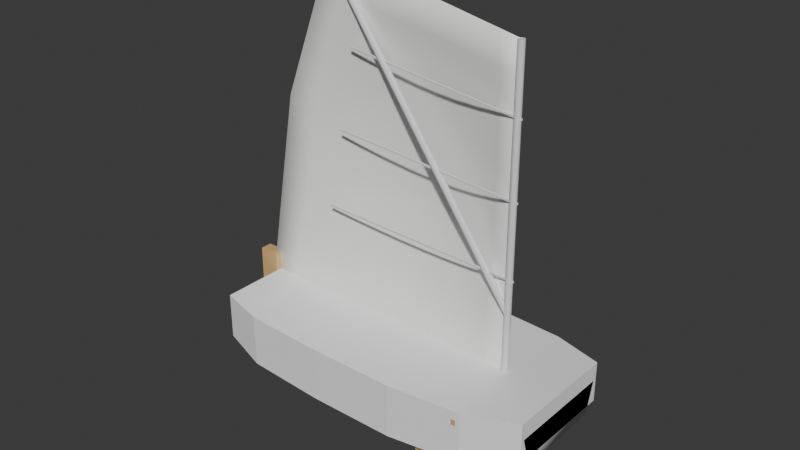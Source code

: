 # Source: Optimist3735_v010.blend  (saved by Blender 5.0.119; exported with 4.5.12 LTS)
import bpy
from mathutils import Matrix  # noqa: F401  (used for matrix-valued properties, if any)

bpy.ops.wm.read_factory_settings(use_empty=True)
scene = bpy.context.scene
scene.name = 'Scene'

# ---- collections
col_collection = bpy.data.collections.new('Collection'); scene.collection.children.link(col_collection)
col_oldhull = bpy.data.collections.new('_OldHull'); scene.collection.children.link(col_oldhull)

# ---- materials (node trees are filled in below, after node groups)
mat_m_hull = bpy.data.materials.new('M_Hull')
mat_m_foil = bpy.data.materials.new('M_Foil')
mat_m_wood = bpy.data.materials.new('M_Wood')
mat_m_spar = bpy.data.materials.new('M_Spar')
mat_m_sail = bpy.data.materials.new('M_Sail')

# ---- material node trees
mat_m_hull.use_nodes = True; mat_m_hull.node_tree.nodes.clear()
_N = mat_m_hull.node_tree.nodes; _L = mat_m_hull.node_tree.links
n0 = _N.new('ShaderNodeBsdfPrincipled'); n0.name = 'Principled BSDF'; n0.location = (-200, 100)
n0.inputs[0].default_value = (0.95, 0.95, 0.95, 1.0)
n0.inputs[2].default_value = 0.6
n1 = _N.new('ShaderNodeOutputMaterial'); n1.name = 'Material Output'; n1.location = (200, 100)
_L.new(n0.outputs[0], n1.inputs[0])
n1.is_active_output = True
mat_m_foil.use_nodes = True; mat_m_foil.node_tree.nodes.clear()
_N = mat_m_foil.node_tree.nodes; _L = mat_m_foil.node_tree.links
n0 = _N.new('ShaderNodeBsdfPrincipled'); n0.name = 'Principled BSDF'; n0.location = (-200, 100)
n0.inputs[0].default_value = (0.8, 0.8, 0.82, 1.0)
n0.inputs[2].default_value = 0.3
n1 = _N.new('ShaderNodeOutputMaterial'); n1.name = 'Material Output'; n1.location = (200, 100)
_L.new(n0.outputs[0], n1.inputs[0])
n1.is_active_output = True
mat_m_wood.use_nodes = True; mat_m_wood.node_tree.nodes.clear()
_N = mat_m_wood.node_tree.nodes; _L = mat_m_wood.node_tree.links
n0 = _N.new('ShaderNodeBsdfPrincipled'); n0.name = 'Principled BSDF'; n0.location = (-200, 100)
n0.inputs[0].default_value = (0.7, 0.45, 0.2, 1.0)
n0.inputs[2].default_value = 0.6
n1 = _N.new('ShaderNodeOutputMaterial'); n1.name = 'Material Output'; n1.location = (200, 100)
_L.new(n0.outputs[0], n1.inputs[0])
n1.is_active_output = True
mat_m_spar.use_nodes = True; mat_m_spar.node_tree.nodes.clear()
_N = mat_m_spar.node_tree.nodes; _L = mat_m_spar.node_tree.links
n0 = _N.new('ShaderNodeBsdfPrincipled'); n0.name = 'Principled BSDF'; n0.location = (-200, 100)
n0.inputs[0].default_value = (0.82, 0.82, 0.85, 1.0)
n0.inputs[2].default_value = 0.3
n1 = _N.new('ShaderNodeOutputMaterial'); n1.name = 'Material Output'; n1.location = (200, 100)
_L.new(n0.outputs[0], n1.inputs[0])
n1.is_active_output = True
mat_m_sail.use_nodes = True; mat_m_sail.node_tree.nodes.clear()
_N = mat_m_sail.node_tree.nodes; _L = mat_m_sail.node_tree.links
n0 = _N.new('ShaderNodeBsdfPrincipled'); n0.name = 'Principled BSDF'; n0.location = (-200, 100)
n0.inputs[0].default_value = (0.97, 0.97, 0.95, 1.0)
n0.inputs[2].default_value = 0.6
n1 = _N.new('ShaderNodeOutputMaterial'); n1.name = 'Material Output'; n1.location = (200, 100)
_L.new(n0.outputs[0], n1.inputs[0])
n1.is_active_output = True

# ---- world
world_world = bpy.data.worlds.new('World'); scene.world = world_world
world_world.use_nodes = True; world_world.node_tree.nodes.clear()
_N = world_world.node_tree.nodes; _L = world_world.node_tree.links
n0 = _N.new('ShaderNodeOutputWorld'); n0.name = 'World Output'; n0.location = (200, 100)
n1 = _N.new('ShaderNodeBackground'); n1.name = 'Background'; n1.location = (-200, 100)
n1.inputs[0].default_value = (0.05088, 0.05088, 0.05088, 1.0)
_L.new(n1.outputs[0], n0.inputs[0])
n0.is_active_output = True
world_world.color = (0.05088, 0.05088, 0.05088)
world_world.sun_shadow_jitter_overblur = 0.0

# ---- meshes
me_hullmesh_002 = bpy.data.meshes.new('HullMesh.002')
me_hullmesh_002.from_pydata([(-1.15, 0.0, -0.08727), (-1.15, -0.4038, -0.06182), (-1.15, -0.475, 0.1545), (-1.15, 0.475, 0.1545), (-1.15, 0.4038, -0.06182), (-0.92, 0.0, -0.08982), (-0.92, -0.4191, -0.06436), (-0.92, -0.493, 0.1571), (-0.92, 0.493, 0.1571), (-0.92, 0.4191, -0.06436), (-0.69, 0.0, -0.09236), (-0.69, -0.4344, -0.06691), (-0.69, -0.511, 0.1596), (-0.69, 0.511, 0.1596), (-0.69, 0.4344, -0.06691), (-0.46, 0.0, -0.09491), (-0.46, -0.4496, -0.06945), (-0.46, -0.529, 0.1622), (-0.46, 0.529, 0.1622), (-0.46, 0.4496, -0.06945), (-0.23, 0.0, -0.09745), (-0.23, -0.4649, -0.072), (-0.23, -0.547, 0.1647), (-0.23, 0.547, 0.1647), (-0.23, 0.4649, -0.072), (0.0, 0.0, -0.1), (0.0, -0.4803, -0.07455), (0.0, -0.565, 0.1673), (0.0, 0.565, 0.1673), (0.0, 0.4803, -0.07455), (0.23, 0.0, -0.08982), (0.23, -0.4633, -0.06436), (0.23, -0.545, 0.1698), (0.23, 0.545, 0.1698), (0.23, 0.4633, -0.06436), (0.46, 0.0, -0.07964), (0.46, -0.4355, -0.05418), (0.46, -0.5123, 0.1724), (0.46, 0.5123, 0.1724), (0.46, 0.4355, -0.05418), (0.69, 0.0, -0.06945), (0.69, -0.4013, -0.044), (0.69, -0.4721, 0.1749), (0.69, 0.4721, 0.1749), (0.69, 0.4013, -0.044), (0.92, 0.0, -0.05927), (0.92, -0.3621, -0.03382), (0.92, -0.426, 0.1775), (0.92, 0.426, 0.1775), (0.92, 0.3621, -0.03382), (1.15, 0.0, -0.04909), (1.15, -0.3187, -0.02364), (1.15, -0.375, 0.18), (1.15, 0.375, 0.18), (1.15, 0.3187, -0.02364), (-1.144, 0.0, -0.0836), (-1.145, -0.3996, -0.05879), (-1.145, -0.4701, 0.1519), (-1.145, 0.4701, 0.1519), (-1.145, 0.3996, -0.05879), (-0.9198, -1.906e-11, -0.08473), (-0.9195, -0.4137, -0.06057), (-0.9194, -0.4868, 0.1539), (-0.9194, 0.4868, 0.1539), (-0.9195, 0.4137, -0.06057), (-0.6898, -3.811e-11, -0.08727), (-0.6895, -0.4291, -0.0631), (-0.6894, -0.5033, 0.1583), (-0.6894, 0.5033, 0.1583), (-0.6895, 0.4291, -0.0631), (-0.4598, 0.0, -0.08982), (-0.4595, -0.4444, -0.06564), (-0.4594, -0.5212, 0.1633), (-0.4594, 0.5212, 0.1633), (-0.4595, 0.4444, -0.06564), (-0.2298, 0.0, -0.09236), (-0.2295, -0.4597, -0.06818), (-0.2294, -0.5392, 0.1658), (-0.2294, 0.5392, 0.1658), (-0.2295, 0.4597, -0.06818), (-0.0002089, 0.0, -0.09491), (-0.0001642, -0.4749, -0.07074), (-7.464e-05, -0.5572, 0.1684), (-7.464e-05, 0.5572, 0.1684), (-0.0001642, 0.4749, -0.07074), (0.2294, 1.904e-11, -0.08474), (0.2291, -0.458, -0.06058), (0.2291, -0.5373, 0.1709), (0.2291, 0.5373, 0.1709), (0.2291, 0.458, -0.06058), (0.4594, 0.0, -0.07456), (0.4589, -0.4302, -0.05041), (0.4588, -0.5046, 0.1734), (0.4588, 0.5046, 0.1734), (0.4589, 0.4302, -0.05041), (0.6894, -1.907e-11, -0.06438), (0.6887, -0.396, -0.04026), (0.6887, -0.4644, 0.1737), (0.6887, 0.4644, 0.1737), (0.6887, 0.396, -0.04026), (0.9194, 5.727e-11, -0.0542), (0.9186, -0.3568, -0.03012), (0.9189, -0.4199, 0.1742), (0.9189, 0.4199, 0.1742), (0.9186, 0.3568, -0.03012), (1.144, 2.193e-10, -0.0455), (1.145, -0.3148, -0.02075), (1.145, -0.3705, 0.1772), (1.145, 0.3705, 0.1772), (1.145, 0.3148, -0.02075)], [], [(0, 5, 6, 1), (1, 6, 7, 2), (3, 8, 9, 4), (4, 9, 5, 0), (5, 10, 11, 6), (6, 11, 12, 7), (8, 13, 14, 9), (9, 14, 10, 5), (10, 15, 16, 11), (11, 16, 17, 12), (13, 18, 19, 14), (14, 19, 15, 10), (15, 20, 21, 16), (16, 21, 22, 17), (18, 23, 24, 19), (19, 24, 20, 15), (20, 25, 26, 21), (21, 26, 27, 22), (23, 28, 29, 24), (24, 29, 25, 20), (25, 30, 31, 26), (26, 31, 32, 27), (28, 33, 34, 29), (29, 34, 30, 25), (30, 35, 36, 31), (31, 36, 37, 32), (33, 38, 39, 34), (34, 39, 35, 30), (35, 40, 41, 36), (36, 41, 42, 37), (38, 43, 44, 39), (39, 44, 40, 35), (40, 45, 46, 41), (41, 46, 47, 42), (43, 48, 49, 44), (44, 49, 45, 40), (45, 50, 51, 46), (46, 51, 52, 47), (48, 53, 54, 49), (49, 54, 50, 45), (0, 1, 2, 3, 4), (54, 53, 52, 51, 50), (42, 47, 48, 43), (47, 52, 53, 48), (2, 7, 8, 3), (7, 12, 13, 8), (55, 56, 61, 60), (56, 57, 62, 61), (58, 59, 64, 63), (59, 55, 60, 64), (60, 61, 66, 65), (61, 62, 67, 66), (63, 64, 69, 68), (64, 60, 65, 69), (65, 66, 71, 70), (66, 67, 72, 71), (68, 69, 74, 73), (69, 65, 70, 74), (70, 71, 76, 75), (71, 72, 77, 76), (73, 74, 79, 78), (74, 70, 75, 79), (75, 76, 81, 80), (76, 77, 82, 81), (78, 79, 84, 83), (79, 75, 80, 84), (80, 81, 86, 85), (81, 82, 87, 86), (83, 84, 89, 88), (84, 80, 85, 89), (85, 86, 91, 90), (86, 87, 92, 91), (88, 89, 94, 93), (89, 85, 90, 94), (90, 91, 96, 95), (91, 92, 97, 96), (93, 94, 99, 98), (94, 90, 95, 99), (95, 96, 101, 100), (96, 97, 102, 101), (98, 99, 104, 103), (99, 95, 100, 104), (100, 101, 106, 105), (101, 102, 107, 106), (103, 104, 109, 108), (104, 100, 105, 109), (55, 59, 58, 57, 56), (109, 105, 106, 107, 108), (97, 98, 103, 102), (102, 103, 108, 107), (57, 58, 63, 62), (62, 63, 68, 67), (12, 17, 72, 67), (18, 13, 68, 73), (17, 22, 77, 72), (23, 18, 73, 78), (22, 27, 82, 77), (28, 23, 78, 83), (27, 32, 87, 82), (33, 28, 83, 88), (32, 37, 92, 87), (38, 33, 88, 93), (37, 42, 97, 92), (43, 38, 93, 98)])
me_hullmesh_002.polygons.foreach_set('use_smooth', [True] * 104)
me_hullmesh_002.materials.append(mat_m_hull)
me_hullmesh_002.update()
me_ruddermesh = bpy.data.meshes.new('RudderMesh')
me_ruddermesh.from_pydata([(-1.19, -0.125, -0.2), (-1.17, -0.125, -0.2), (-1.17, 0.125, -0.2), (-1.19, 0.125, -0.2), (-1.19, -0.125, 0.35), (-1.17, -0.125, 0.35), (-1.17, 0.125, 0.35), (-1.19, 0.125, 0.35)], [], [(0, 3, 2, 1), (4, 5, 6, 7), (0, 1, 5, 4), (1, 2, 6, 5), (2, 3, 7, 6), (3, 0, 4, 7)])
me_ruddermesh.materials.append(mat_m_foil)
me_ruddermesh.update()
me_tillermesh = bpy.data.meshes.new('TillerMesh')
me_tillermesh.from_pydata([(-1.17, -0.0125, 0.3475), (-0.37, -0.0125, 0.3475), (-0.37, 0.0125, 0.3475), (-1.17, 0.0125, 0.3475), (-1.17, -0.0125, 0.3725), (-0.37, -0.0125, 0.3725), (-0.37, 0.0125, 0.3725), (-1.17, 0.0125, 0.3725)], [], [(0, 3, 2, 1), (4, 5, 6, 7), (0, 1, 5, 4), (1, 2, 6, 5), (2, 3, 7, 6), (3, 0, 4, 7)])
me_tillermesh.materials.append(mat_m_wood)
me_tillermesh.update()
me_cylinder = bpy.data.meshes.new('Cylinder')
me_cylinder.from_pydata([(0.0, 0.022, -1.225), (0.0, 0.022, 1.125), (0.011, 0.01905, -1.225), (0.011, 0.01905, 1.125), (0.01905, 0.011, -1.225), (0.01905, 0.011, 1.125), (0.022, 0.0, -1.225), (0.022, 0.0, 1.125), (0.01905, -0.011, -1.225), (0.01905, -0.011, 1.125), (0.011, -0.01905, -1.225), (0.011, -0.01905, 1.125), (0.0, -0.022, -1.225), (0.0, -0.022, 1.125), (-0.011, -0.01905, -1.225), (-0.011, -0.01905, 1.125), (-0.01905, -0.011, -1.225), (-0.01905, -0.011, 1.125), (-0.022, 0.0, -1.225), (-0.022, 0.0, 1.125), (-0.01905, 0.011, -1.225), (-0.01905, 0.011, 1.125), (-0.011, 0.01905, -1.225), (-0.011, 0.01905, 1.125)], [], [(0, 1, 3, 2), (2, 3, 5, 4), (4, 5, 7, 6), (6, 7, 9, 8), (8, 9, 11, 10), (10, 11, 13, 12), (12, 13, 15, 14), (14, 15, 17, 16), (16, 17, 19, 18), (18, 19, 21, 20), (3, 1, 23, 21, 19, 17, 15, 13, 11, 9, 7, 5), (20, 21, 23, 22), (22, 23, 1, 0), (0, 2, 4, 6, 8, 10, 12, 14, 16, 18, 20, 22)])
_uv = me_cylinder.uv_layers.new(name='UVMap')
_uv.uv.foreach_set('vector', [1.0, 0.5, 1.0, 1.0, 0.9167, 1.0, 0.9167, 0.5, 0.9167, 0.5, 0.9167, 1.0, 0.8333, 1.0, 0.8333, 0.5, 0.8333, 0.5, 0.8333, 1.0, 0.75, 1.0, 0.75, 0.5, 0.75, 0.5, 0.75, 1.0, 0.6667, 1.0, 0.6667, 0.5, 0.6667, 0.5, 0.6667, 1.0, 0.5833, 1.0, 0.5833, 0.5, 0.5833, 0.5, 0.5833, 1.0, 0.5, 1.0, 0.5, 0.5, 0.5, 0.5, 0.5, 1.0, 0.4167, 1.0, 0.4167, 0.5, 0.4167, 0.5, 0.4167, 1.0, 0.3333, 1.0, 0.3333, 0.5, 0.3333, 0.5, 0.3333, 1.0, 0.25, 1.0, 0.25, 0.5, 0.25, 0.5, 0.25, 1.0, 0.1667, 1.0, 0.1667, 0.5, 0.37, 0.4578, 0.25, 0.49, 0.13, 0.4578, 0.04215, 0.37, 0.01, 0.25, 0.04215, 0.13, 0.13, 0.04215, 0.25, 0.01, 0.37, 0.04215, 0.4578, 0.13, 0.49, 0.25, 0.4578, 0.37, 0.1667, 0.5, 0.1667, 1.0, 0.08333, 1.0, 0.08333, 0.5, 0.08333, 0.5, 0.08333, 1.0, 7.451e-08, 1.0, 7.451e-08, 0.5, 0.75, 0.49, 0.87, 0.4578, 0.9578, 0.37, 0.99, 0.25, 0.9578, 0.13, 0.87, 0.04215, 0.75, 0.01, 0.63, 0.04215, 0.5422, 0.13, 0.51, 0.25, 0.5422, 0.37, 0.63, 0.4578])
me_cylinder.materials.append(mat_m_spar)
me_cylinder.update()
me_cube = bpy.data.meshes.new('Cube')
me_cube.from_pydata([(-0.025, -0.525, -0.02), (-0.025, -0.525, 0.02), (-0.025, 0.525, -0.02), (-0.025, 0.525, 0.02), (0.025, -0.525, -0.02), (0.025, -0.525, 0.02), (0.025, 0.525, -0.02), (0.025, 0.525, 0.02)], [], [(0, 1, 3, 2), (2, 3, 7, 6), (6, 7, 5, 4), (4, 5, 1, 0), (2, 6, 4, 0), (7, 3, 1, 5)])
_uv = me_cube.uv_layers.new(name='UVMap')
_uv.uv.foreach_set('vector', [0.375, 0.0, 0.625, 0.0, 0.625, 0.25, 0.375, 0.25, 0.375, 0.25, 0.625, 0.25, 0.625, 0.5, 0.375, 0.5, 0.375, 0.5, 0.625, 0.5, 0.625, 0.75, 0.375, 0.75, 0.375, 0.75, 0.625, 0.75, 0.625, 1.0, 0.375, 1.0, 0.125, 0.5, 0.375, 0.5, 0.375, 0.75, 0.125, 0.75, 0.625, 0.5, 0.875, 0.5, 0.875, 0.75, 0.625, 0.75])
me_cube.materials.append(mat_m_wood)
me_cube.update()
me_cylinder_001 = bpy.data.meshes.new('Cylinder.001')
me_cylinder_001.from_pydata([(-1.23, 0.02, 0.0), (0.75, 0.02, 0.0), (-1.23, 0.01618, -0.01176), (0.75, 0.01618, -0.01176), (-1.23, 0.00618, -0.01902), (0.75, 0.00618, -0.01902), (-1.23, -0.00618, -0.01902), (0.75, -0.00618, -0.01902), (-1.23, -0.01618, -0.01176), (0.75, -0.01618, -0.01176), (-1.23, -0.02, 0.0), (0.75, -0.02, 0.0), (-1.23, -0.01618, 0.01176), (0.75, -0.01618, 0.01176), (-1.23, -0.00618, 0.01902), (0.75, -0.00618, 0.01902), (-1.23, 0.00618, 0.01902), (0.75, 0.00618, 0.01902), (-1.23, 0.01618, 0.01176), (0.75, 0.01618, 0.01176)], [], [(0, 1, 3, 2), (2, 3, 5, 4), (4, 5, 7, 6), (6, 7, 9, 8), (8, 9, 11, 10), (10, 11, 13, 12), (12, 13, 15, 14), (14, 15, 17, 16), (3, 1, 19, 17, 15, 13, 11, 9, 7, 5), (16, 17, 19, 18), (18, 19, 1, 0), (0, 2, 4, 6, 8, 10, 12, 14, 16, 18)])
_uv = me_cylinder_001.uv_layers.new(name='UVMap')
_uv.uv.foreach_set('vector', [1.0, 0.5, 1.0, 1.0, 0.9, 1.0, 0.9, 0.5, 0.9, 0.5, 0.9, 1.0, 0.8, 1.0, 0.8, 0.5, 0.8, 0.5, 0.8, 1.0, 0.7, 1.0, 0.7, 0.5, 0.7, 0.5, 0.7, 1.0, 0.6, 1.0, 0.6, 0.5, 0.6, 0.5, 0.6, 1.0, 0.5, 1.0, 0.5, 0.5, 0.5, 0.5, 0.5, 1.0, 0.4, 1.0, 0.4, 0.5, 0.4, 0.5, 0.4, 1.0, 0.3, 1.0, 0.3, 0.5, 0.3, 0.5, 0.3, 1.0, 0.2, 1.0, 0.2, 0.5, 0.3911, 0.4442, 0.25, 0.49, 0.1089, 0.4442, 0.02175, 0.3242, 0.02175, 0.1758, 0.1089, 0.05584, 0.25, 0.01, 0.3911, 0.05584, 0.4783, 0.1758, 0.4783, 0.3242, 0.2, 0.5, 0.2, 1.0, 0.1, 1.0, 0.1, 0.5, 0.1, 0.5, 0.1, 1.0, -7.451e-08, 1.0, -7.451e-08, 0.5, 0.75, 0.49, 0.8911, 0.4442, 0.9783, 0.3242, 0.9783, 0.1758, 0.8911, 0.05584, 0.75, 0.01, 0.6089, 0.05584, 0.5217, 0.1758, 0.5217, 0.3242, 0.6089, 0.4442])
me_cylinder_001.materials.append(mat_m_spar)
me_cylinder_001.update()
me_cylinder_002 = bpy.data.meshes.new('Cylinder.002')
me_cylinder_002.from_pydata([(0.5474, 0.02138, -1.098), (-0.8174, 0.02138, 0.8226), (0.5598, 0.01512, -1.089), (-0.8051, 0.01512, 0.8314), (0.5649, 4.221e-15, -1.085), (-0.8, -2.11e-15, 0.835), (0.5598, -0.01512, -1.089), (-0.8051, -0.01512, 0.8314), (0.5474, -0.02138, -1.098), (-0.8174, -0.02138, 0.8226), (0.5351, -0.01512, -1.106), (-0.8298, -0.01512, 0.8139), (0.53, 2.11e-15, -1.11), (-0.8349, -4.221e-15, 0.8102), (0.5351, 0.01512, -1.106), (-0.8298, 0.01512, 0.8139)], [], [(0, 1, 3, 2), (2, 3, 5, 4), (4, 5, 7, 6), (6, 7, 9, 8), (8, 9, 11, 10), (10, 11, 13, 12), (3, 1, 15, 13, 11, 9, 7, 5), (12, 13, 15, 14), (14, 15, 1, 0), (0, 2, 4, 6, 8, 10, 12, 14)])
_uv = me_cylinder_002.uv_layers.new(name='UVMap')
_uv.uv.foreach_set('vector', [1.0, 0.5, 1.0, 1.0, 0.875, 1.0, 0.875, 0.5, 0.875, 0.5, 0.875, 1.0, 0.75, 1.0, 0.75, 0.5, 0.75, 0.5, 0.75, 1.0, 0.625, 1.0, 0.625, 0.5, 0.625, 0.5, 0.625, 1.0, 0.5, 1.0, 0.5, 0.5, 0.5, 0.5, 0.5, 1.0, 0.375, 1.0, 0.375, 0.5, 0.375, 0.5, 0.375, 1.0, 0.25, 1.0, 0.25, 0.5, 0.4197, 0.4197, 0.25, 0.49, 0.08029, 0.4197, 0.01, 0.25, 0.08029, 0.08029, 0.25, 0.01, 0.4197, 0.08029, 0.49, 0.25, 0.25, 0.5, 0.25, 1.0, 0.125, 1.0, 0.125, 0.5, 0.125, 0.5, 0.125, 1.0, 0.0, 1.0, 0.0, 0.5, 0.75, 0.49, 0.9197, 0.4197, 0.99, 0.25, 0.9197, 0.08029, 0.75, 0.01, 0.5803, 0.08029, 0.51, 0.25, 0.5803, 0.4197])
me_cylinder_002.materials.append(mat_m_spar)
me_cylinder_002.update()
me_cube_001 = bpy.data.meshes.new('Cube.001')
me_cube_001.from_pydata([(0.7152, -0.005, -0.019), (0.7148, -0.005, -0.031), (0.7152, 0.005, -0.019), (0.7148, 0.005, -0.031), (-0.7148, -0.005, 0.031), (-0.7152, -0.005, 0.019), (-0.7148, 0.005, 0.031), (-0.7152, 0.005, 0.019)], [], [(0, 1, 3, 2), (2, 3, 7, 6), (6, 7, 5, 4), (4, 5, 1, 0), (2, 6, 4, 0), (7, 3, 1, 5)])
_uv = me_cube_001.uv_layers.new(name='UVMap')
_uv.uv.foreach_set('vector', [0.375, 0.0, 0.625, 0.0, 0.625, 0.25, 0.375, 0.25, 0.375, 0.25, 0.625, 0.25, 0.625, 0.5, 0.375, 0.5, 0.375, 0.5, 0.625, 0.5, 0.625, 0.75, 0.375, 0.75, 0.375, 0.75, 0.625, 0.75, 0.625, 1.0, 0.375, 1.0, 0.125, 0.5, 0.375, 0.5, 0.375, 0.75, 0.125, 0.75, 0.625, 0.5, 0.875, 0.5, 0.875, 0.75, 0.625, 0.75])
me_cube_001.materials.append(mat_m_spar)
me_cube_001.update()
me_cube_002 = bpy.data.meshes.new('Cube.002')
me_cube_002.from_pydata([(0.6654, -0.005, -0.04402), (0.6646, -0.005, -0.05598), (0.6654, 0.005, -0.04402), (0.6646, 0.005, -0.05598), (-0.6646, -0.005, 0.05598), (-0.6654, -0.005, 0.04402), (-0.6646, 0.005, 0.05598), (-0.6654, 0.005, 0.04402)], [], [(0, 1, 3, 2), (2, 3, 7, 6), (6, 7, 5, 4), (4, 5, 1, 0), (2, 6, 4, 0), (7, 3, 1, 5)])
_uv = me_cube_002.uv_layers.new(name='UVMap')
_uv.uv.foreach_set('vector', [0.375, 0.0, 0.625, 0.0, 0.625, 0.25, 0.375, 0.25, 0.375, 0.25, 0.625, 0.25, 0.625, 0.5, 0.375, 0.5, 0.375, 0.5, 0.625, 0.5, 0.625, 0.75, 0.375, 0.75, 0.375, 0.75, 0.625, 0.75, 0.625, 1.0, 0.375, 1.0, 0.125, 0.5, 0.375, 0.5, 0.375, 0.75, 0.125, 0.75, 0.625, 0.5, 0.875, 0.5, 0.875, 0.75, 0.625, 0.75])
me_cube_002.materials.append(mat_m_spar)
me_cube_002.update()
me_cube_003 = bpy.data.meshes.new('Cube.003')
me_cube_003.from_pydata([(0.6157, -0.005, -0.06904), (0.6143, -0.005, -0.08096), (0.6157, 0.005, -0.06904), (0.6143, 0.005, -0.08096), (-0.6143, -0.005, 0.08096), (-0.6157, -0.005, 0.06904), (-0.6143, 0.005, 0.08096), (-0.6157, 0.005, 0.06904)], [], [(0, 1, 3, 2), (2, 3, 7, 6), (6, 7, 5, 4), (4, 5, 1, 0), (2, 6, 4, 0), (7, 3, 1, 5)])
_uv = me_cube_003.uv_layers.new(name='UVMap')
_uv.uv.foreach_set('vector', [0.375, 0.0, 0.625, 0.0, 0.625, 0.25, 0.375, 0.25, 0.375, 0.25, 0.625, 0.25, 0.625, 0.5, 0.375, 0.5, 0.375, 0.5, 0.625, 0.5, 0.625, 0.75, 0.375, 0.75, 0.375, 0.75, 0.625, 0.75, 0.625, 1.0, 0.375, 1.0, 0.125, 0.5, 0.375, 0.5, 0.375, 0.75, 0.125, 0.75, 0.625, 0.5, 0.875, 0.5, 0.875, 0.75, 0.625, 0.75])
me_cube_003.materials.append(mat_m_spar)
me_cube_003.update()
me_cube_004 = bpy.data.meshes.new('Cube.004')
me_cube_004.from_pydata([(0.185, -0.15, -0.525), (0.185, -0.15, 0.325), (0.185, 0.15, -0.525), (0.185, 0.15, 0.325), (0.215, -0.15, -0.525), (0.215, -0.15, 0.325), (0.215, 0.15, -0.525), (0.215, 0.15, 0.325)], [], [(0, 1, 3, 2), (2, 3, 7, 6), (6, 7, 5, 4), (4, 5, 1, 0), (2, 6, 4, 0), (7, 3, 1, 5)])
_uv = me_cube_004.uv_layers.new(name='UVMap')
_uv.uv.foreach_set('vector', [0.375, 0.0, 0.625, 0.0, 0.625, 0.25, 0.375, 0.25, 0.375, 0.25, 0.625, 0.25, 0.625, 0.5, 0.375, 0.5, 0.375, 0.5, 0.625, 0.5, 0.625, 0.75, 0.375, 0.75, 0.375, 0.75, 0.625, 0.75, 0.625, 1.0, 0.375, 1.0, 0.125, 0.5, 0.375, 0.5, 0.375, 0.75, 0.125, 0.75, 0.625, 0.5, 0.875, 0.5, 0.875, 0.75, 0.625, 0.75])
me_cube_004.materials.append(mat_m_wood)
me_cube_004.update()
me_cube_006 = bpy.data.meshes.new('Cube.006')
me_cube_006.from_pydata([(-1.29, -0.04, 0.35), (-1.29, -0.04, 0.59), (-1.29, 0.04, 0.35), (-1.29, 0.04, 0.59), (-1.15, -0.04, 0.35), (-1.15, -0.04, 0.59), (-1.15, 0.04, 0.35), (-1.15, 0.04, 0.59)], [], [(0, 1, 3, 2), (2, 3, 7, 6), (6, 7, 5, 4), (4, 5, 1, 0), (2, 6, 4, 0), (7, 3, 1, 5)])
_uv = me_cube_006.uv_layers.new(name='UVMap')
_uv.uv.foreach_set('vector', [0.375, 0.0, 0.625, 0.0, 0.625, 0.25, 0.375, 0.25, 0.375, 0.25, 0.625, 0.25, 0.625, 0.5, 0.375, 0.5, 0.375, 0.5, 0.625, 0.5, 0.625, 0.75, 0.375, 0.75, 0.375, 0.75, 0.625, 0.75, 0.625, 1.0, 0.375, 1.0, 0.125, 0.5, 0.375, 0.5, 0.375, 0.75, 0.125, 0.75, 0.625, 0.5, 0.875, 0.5, 0.875, 0.75, 0.625, 0.75])
me_cube_006.materials.append(mat_m_wood)
me_cube_006.update()
me_sail_mesh_004 = bpy.data.meshes.new('Sail_mesh.004')
me_sail_mesh_004.from_pydata([(0.7501, 0.001494, 0.1649), (0.5521, 0.001489, 0.1648), (0.3541, 0.001474, 0.1647), (0.156, 0.00146, 0.1647), (-0.04199, 0.001454, 0.1646), (-0.24, 0.001456, 0.1646), (-0.438, 0.001464, 0.1647), (-0.636, 0.001477, 0.1647), (-0.8341, 0.001488, 0.1648), (-1.032, 0.001497, 0.1649), (-1.23, 0.001498, 0.165), (0.7502, 0.001486, 0.3829), (0.5565, 0.02719, 0.3855), (0.3627, 0.04441, 0.388), (0.169, 0.05558, 0.3906), (-0.02479, 0.06082, 0.3933), (-0.2185, 0.06044, 0.3959), (-0.4123, 0.05499, 0.3986), (-0.606, 0.04531, 0.4013), (-0.7997, 0.03241, 0.404), (-0.9934, 0.01741, 0.4068), (-1.187, 0.001495, 0.4095), (0.7504, 0.001456, 0.6009), (0.5609, 0.04928, 0.6062), (0.3714, 0.08135, 0.6114), (0.1819, 0.1022, 0.6166), (-0.007574, 0.1119, 0.6219), (-0.197, 0.1112, 0.6272), (-0.3865, 0.1011, 0.6326), (-0.576, 0.08303, 0.6379), (-0.7654, 0.05901, 0.6433), (-0.9548, 0.03109, 0.6487), (-1.144, 0.001484, 0.654), (0.7505, 0.001421, 0.819), (0.5653, 0.06579, 0.8269), (0.3801, 0.109, 0.8348), (0.1949, 0.137, 0.8427), (0.00964, 0.1501, 0.8506), (-0.1756, 0.1492, 0.8586), (-0.3608, 0.1355, 0.8665), (-0.5459, 0.1112, 0.8745), (-0.7311, 0.07889, 0.8825), (-0.9162, 0.04132, 0.8905), (-1.101, 0.001469, 0.8985), (0.7506, 0.001394, 1.037), (0.5697, 0.07538, 1.048), (0.3887, 0.125, 1.058), (0.2078, 0.1572, 1.069), (0.02685, 0.1723, 1.079), (-0.1541, 0.1712, 1.09), (-0.335, 0.1555, 1.101), (-0.5159, 0.1276, 1.111), (-0.6967, 0.09043, 1.122), (-0.8775, 0.04726, 1.132), (-1.058, 0.001456, 1.143), (0.7506, 0.001383, 1.255), (0.574, 0.07741, 1.268), (0.3973, 0.1284, 1.282), (0.2207, 0.1615, 1.295), (0.04406, 0.177, 1.308), (-0.1326, 0.1759, 1.321), (-0.3092, 0.1597, 1.335), (-0.4858, 0.1311, 1.348), (-0.6623, 0.09288, 1.361), (-0.8389, 0.04851, 1.374), (-1.015, 0.001452, 1.388), (0.7506, 0.001391, 1.473), (0.5783, 0.07203, 1.489), (0.4059, 0.1194, 1.505), (0.2336, 0.1502, 1.521), (0.06127, 0.1646, 1.537), (-0.1111, 0.1635, 1.553), (-0.2834, 0.1485, 1.569), (-0.4556, 0.1219, 1.584), (-0.6279, 0.08641, 1.6), (-0.8001, 0.04519, 1.616), (-0.9724, 0.001454, 1.632), (0.7505, 0.001416, 1.691), (0.5875, 0.05839, 1.71), (0.4245, 0.0966, 1.728), (0.2615, 0.1214, 1.747), (0.09847, 0.133, 1.765), (-0.06453, 0.1322, 1.784), (-0.2275, 0.1201, 1.803), (-0.3905, 0.0986, 1.821), (-0.5535, 0.06998, 1.84), (-0.7164, 0.03673, 1.858), (-0.8793, 0.001463, 1.877), (0.7504, 0.001451, 1.909), (0.5967, 0.04059, 1.93), (0.443, 0.06684, 1.952), (0.2894, 0.08386, 1.973), (0.1357, 0.09186, 1.994), (-0.018, 0.09127, 2.015), (-0.1717, 0.08297, 2.036), (-0.3253, 0.06821, 2.058), (-0.479, 0.04855, 2.079), (-0.6326, 0.02571, 2.1), (-0.7862, 0.001479, 2.121), (0.7502, 0.001483, 2.127), (0.6059, 0.02089, 2.151), (0.4615, 0.0339, 2.175), (0.3172, 0.04233, 2.199), (0.1729, 0.04629, 2.223), (0.02852, 0.046, 2.247), (-0.1158, 0.04189, 2.27), (-0.2602, 0.03458, 2.294), (-0.4045, 0.02483, 2.318), (-0.5488, 0.01351, 2.342), (-0.6931, 0.001493, 2.366), (0.7501, 0.001494, 2.345), (0.6151, 0.001491, 2.372), (0.4801, 0.001483, 2.398), (0.3451, 0.001477, 2.425), (0.2101, 0.001474, 2.451), (0.07504, 0.001475, 2.478), (-0.05999, 0.001479, 2.504), (-0.195, 0.001486, 2.531), (-0.33, 0.001492, 2.557), (-0.465, 0.001496, 2.584), (-0.6001, 0.001498, 2.61), (0.7499, -0.001494, 0.1651), (0.5519, -0.001489, 0.1652), (0.3539, -0.001474, 0.1653), (0.156, -0.00146, 0.1653), (-0.04201, -0.001454, 0.1654), (-0.24, -0.001456, 0.1654), (-0.438, -0.001464, 0.1653), (-0.636, -0.001477, 0.1653), (-0.8339, -0.001488, 0.1652), (-1.032, -0.001497, 0.1651), (-1.23, -0.001498, 0.165), (0.7498, -0.001486, 0.3831), (0.5561, 0.02422, 0.3858), (0.3625, 0.04146, 0.3886), (0.1688, 0.05265, 0.3913), (-0.02481, 0.0579, 0.3939), (-0.2185, 0.05752, 0.3966), (-0.4121, 0.05206, 0.3992), (-0.6058, 0.04236, 0.4018), (-0.7995, 0.02943, 0.4044), (-0.9932, 0.01442, 0.4069), (-1.187, -0.001495, 0.4095), (0.7496, -0.001456, 0.6011), (0.5603, 0.04635, 0.6064), (0.371, 0.07841, 0.6118), (0.1817, 0.09921, 0.6172), (-0.007626, 0.109, 0.6225), (-0.197, 0.1083, 0.6278), (-0.3863, 0.0981, 0.633), (-0.5756, 0.08007, 0.6383), (-0.765, 0.05604, 0.6435), (-0.9544, 0.02813, 0.6487), (-1.144, -0.001484, 0.654), (0.7495, -0.001421, 0.819), (0.5645, 0.06291, 0.827), (0.3795, 0.106, 0.835), (0.1945, 0.134, 0.843), (0.009561, 0.1472, 0.851), (-0.1754, 0.1462, 0.8589), (-0.3604, 0.1325, 0.8669), (-0.5455, 0.1083, 0.8748), (-0.7305, 0.07594, 0.8827), (-0.9156, 0.03838, 0.8906), (-1.101, -0.001469, 0.8985), (0.7494, -0.001394, 1.037), (0.5687, 0.07253, 1.048), (0.3881, 0.1221, 1.058), (0.2074, 0.1542, 1.069), (0.02675, 0.1693, 1.079), (-0.1539, 0.1682, 1.09), (-0.3346, 0.1525, 1.101), (-0.5153, 0.1247, 1.111), (-0.6961, 0.0875, 1.122), (-0.8769, 0.04434, 1.132), (-1.058, -0.001456, 1.143), (0.7494, -0.001383, 1.255), (0.573, 0.07458, 1.268), (0.3967, 0.1255, 1.281), (0.2203, 0.1585, 1.295), (0.04394, 0.174, 1.308), (-0.1324, 0.1729, 1.321), (-0.3088, 0.1568, 1.334), (-0.4852, 0.1281, 1.348), (-0.6617, 0.08996, 1.361), (-0.8381, 0.04561, 1.374), (-1.015, -0.001452, 1.387), (0.7494, -0.001391, 1.473), (0.5773, 0.06919, 1.489), (0.4053, 0.1165, 1.505), (0.2332, 0.1472, 1.521), (0.06113, 0.1616, 1.536), (-0.1109, 0.1605, 1.552), (-0.283, 0.1456, 1.568), (-0.4552, 0.119, 1.584), (-0.6273, 0.08349, 1.6), (-0.7995, 0.04227, 1.616), (-0.9716, -0.001454, 1.632), (0.7495, -0.001416, 1.691), (0.5867, 0.05551, 1.709), (0.4239, 0.09368, 1.728), (0.2611, 0.1184, 1.746), (0.09833, 0.1301, 1.765), (-0.06447, 0.1292, 1.784), (-0.2273, 0.1171, 1.802), (-0.3901, 0.09565, 1.821), (-0.5529, 0.06704, 1.839), (-0.7158, 0.0338, 1.858), (-0.8787, -0.001463, 1.876), (0.7496, -0.001451, 1.909), (0.5961, 0.03767, 1.93), (0.4426, 0.0639, 1.951), (0.289, 0.08092, 1.972), (0.1355, 0.08891, 1.994), (-0.018, 0.08832, 2.015), (-0.1715, 0.08002, 2.036), (-0.3251, 0.06526, 2.057), (-0.4786, 0.0456, 2.078), (-0.6322, 0.02275, 2.1), (-0.7858, -0.001479, 2.121), (0.7498, -0.001483, 2.127), (0.6055, 0.01792, 2.151), (0.4613, 0.03094, 2.175), (0.317, 0.03938, 2.198), (0.1727, 0.04335, 2.222), (0.02848, 0.04305, 2.246), (-0.1158, 0.03893, 2.27), (-0.26, 0.03161, 2.294), (-0.4043, 0.02186, 2.318), (-0.5486, 0.01052, 2.342), (-0.6929, -0.001493, 2.365), (0.7499, -0.001494, 2.345), (0.6149, -0.001491, 2.371), (0.4799, -0.001483, 2.398), (0.3449, -0.001477, 2.424), (0.2099, -0.001474, 2.451), (0.07496, -0.001475, 2.477), (-0.06001, -0.001479, 2.504), (-0.195, -0.001486, 2.53), (-0.33, -0.001492, 2.557), (-0.465, -0.001496, 2.583), (-0.5999, -0.001498, 2.61)], [], [(0, 1, 12, 11), (1, 2, 13, 12), (2, 3, 14, 13), (3, 4, 15, 14), (4, 5, 16, 15), (5, 6, 17, 16), (6, 7, 18, 17), (7, 8, 19, 18), (8, 9, 20, 19), (9, 10, 21, 20), (11, 12, 23, 22), (12, 13, 24, 23), (13, 14, 25, 24), (14, 15, 26, 25), (15, 16, 27, 26), (16, 17, 28, 27), (17, 18, 29, 28), (18, 19, 30, 29), (19, 20, 31, 30), (20, 21, 32, 31), (22, 23, 34, 33), (23, 24, 35, 34), (24, 25, 36, 35), (25, 26, 37, 36), (26, 27, 38, 37), (27, 28, 39, 38), (28, 29, 40, 39), (29, 30, 41, 40), (30, 31, 42, 41), (31, 32, 43, 42), (33, 34, 45, 44), (34, 35, 46, 45), (35, 36, 47, 46), (36, 37, 48, 47), (37, 38, 49, 48), (38, 39, 50, 49), (39, 40, 51, 50), (40, 41, 52, 51), (41, 42, 53, 52), (42, 43, 54, 53), (44, 45, 56, 55), (45, 46, 57, 56), (46, 47, 58, 57), (47, 48, 59, 58), (48, 49, 60, 59), (49, 50, 61, 60), (50, 51, 62, 61), (51, 52, 63, 62), (52, 53, 64, 63), (53, 54, 65, 64), (55, 56, 67, 66), (56, 57, 68, 67), (57, 58, 69, 68), (58, 59, 70, 69), (59, 60, 71, 70), (60, 61, 72, 71), (61, 62, 73, 72), (62, 63, 74, 73), (63, 64, 75, 74), (64, 65, 76, 75), (66, 67, 78, 77), (67, 68, 79, 78), (68, 69, 80, 79), (69, 70, 81, 80), (70, 71, 82, 81), (71, 72, 83, 82), (72, 73, 84, 83), (73, 74, 85, 84), (74, 75, 86, 85), (75, 76, 87, 86), (77, 78, 89, 88), (78, 79, 90, 89), (79, 80, 91, 90), (80, 81, 92, 91), (81, 82, 93, 92), (82, 83, 94, 93), (83, 84, 95, 94), (84, 85, 96, 95), (85, 86, 97, 96), (86, 87, 98, 97), (88, 89, 100, 99), (89, 90, 101, 100), (90, 91, 102, 101), (91, 92, 103, 102), (92, 93, 104, 103), (93, 94, 105, 104), (94, 95, 106, 105), (95, 96, 107, 106), (96, 97, 108, 107), (97, 98, 109, 108), (99, 100, 111, 110), (100, 101, 112, 111), (101, 102, 113, 112), (102, 103, 114, 113), (103, 104, 115, 114), (104, 105, 116, 115), (105, 106, 117, 116), (106, 107, 118, 117), (107, 108, 119, 118), (108, 109, 120, 119), (121, 132, 133, 122), (122, 133, 134, 123), (123, 134, 135, 124), (124, 135, 136, 125), (125, 136, 137, 126), (126, 137, 138, 127), (127, 138, 139, 128), (128, 139, 140, 129), (129, 140, 141, 130), (130, 141, 142, 131), (132, 143, 144, 133), (133, 144, 145, 134), (134, 145, 146, 135), (135, 146, 147, 136), (136, 147, 148, 137), (137, 148, 149, 138), (138, 149, 150, 139), (139, 150, 151, 140), (140, 151, 152, 141), (141, 152, 153, 142), (143, 154, 155, 144), (144, 155, 156, 145), (145, 156, 157, 146), (146, 157, 158, 147), (147, 158, 159, 148), (148, 159, 160, 149), (149, 160, 161, 150), (150, 161, 162, 151), (151, 162, 163, 152), (152, 163, 164, 153), (154, 165, 166, 155), (155, 166, 167, 156), (156, 167, 168, 157), (157, 168, 169, 158), (158, 169, 170, 159), (159, 170, 171, 160), (160, 171, 172, 161), (161, 172, 173, 162), (162, 173, 174, 163), (163, 174, 175, 164), (165, 176, 177, 166), (166, 177, 178, 167), (167, 178, 179, 168), (168, 179, 180, 169), (169, 180, 181, 170), (170, 181, 182, 171), (171, 182, 183, 172), (172, 183, 184, 173), (173, 184, 185, 174), (174, 185, 186, 175), (176, 187, 188, 177), (177, 188, 189, 178), (178, 189, 190, 179), (179, 190, 191, 180), (180, 191, 192, 181), (181, 192, 193, 182), (182, 193, 194, 183), (183, 194, 195, 184), (184, 195, 196, 185), (185, 196, 197, 186), (187, 198, 199, 188), (188, 199, 200, 189), (189, 200, 201, 190), (190, 201, 202, 191), (191, 202, 203, 192), (192, 203, 204, 193), (193, 204, 205, 194), (194, 205, 206, 195), (195, 206, 207, 196), (196, 207, 208, 197), (198, 209, 210, 199), (199, 210, 211, 200), (200, 211, 212, 201), (201, 212, 213, 202), (202, 213, 214, 203), (203, 214, 215, 204), (204, 215, 216, 205), (205, 216, 217, 206), (206, 217, 218, 207), (207, 218, 219, 208), (209, 220, 221, 210), (210, 221, 222, 211), (211, 222, 223, 212), (212, 223, 224, 213), (213, 224, 225, 214), (214, 225, 226, 215), (215, 226, 227, 216), (216, 227, 228, 217), (217, 228, 229, 218), (218, 229, 230, 219), (220, 231, 232, 221), (221, 232, 233, 222), (222, 233, 234, 223), (223, 234, 235, 224), (224, 235, 236, 225), (225, 236, 237, 226), (226, 237, 238, 227), (227, 238, 239, 228), (228, 239, 240, 229), (229, 240, 241, 230), (0, 11, 132, 121), (1, 0, 121, 122), (2, 1, 122, 123), (3, 2, 123, 124), (4, 3, 124, 125), (5, 4, 125, 126), (6, 5, 126, 127), (7, 6, 127, 128), (8, 7, 128, 129), (9, 8, 129, 130), (10, 9, 130, 131), (21, 10, 131, 142), (11, 22, 143, 132), (32, 21, 142, 153), (22, 33, 154, 143), (43, 32, 153, 164), (33, 44, 165, 154), (54, 43, 164, 175), (44, 55, 176, 165), (65, 54, 175, 186), (55, 66, 187, 176), (76, 65, 186, 197), (66, 77, 198, 187), (87, 76, 197, 208), (77, 88, 209, 198), (98, 87, 208, 219), (88, 99, 220, 209), (109, 98, 219, 230), (99, 110, 231, 220), (110, 111, 232, 231), (111, 112, 233, 232), (112, 113, 234, 233), (113, 114, 235, 234), (114, 115, 236, 235), (115, 116, 237, 236), (116, 117, 238, 237), (117, 118, 239, 238), (118, 119, 240, 239), (120, 109, 230, 241), (119, 120, 241, 240)])
me_sail_mesh_004.polygons.foreach_set('use_smooth', [True] * 240)
me_sail_mesh_004.materials.append(mat_m_sail)
me_sail_mesh_004.update()
me_hullmesh = bpy.data.meshes.new('HullMesh')
me_hullmesh.from_pydata([(-1.05, -0.4007, 0.08127), (-1.05, 0.4007, 0.08127), (-1.15, -0.48, 0.4), (-1.15, 0.48, 0.4), (-0.8371, -0.4503, 0.02016), (-0.8371, 0.4503, 0.02016), (-0.85, -0.55, 0.38), (-0.85, 0.55, 0.38), (-0.2986, -0.465, 1.729e-05), (-0.2986, 0.465, 1.729e-05), (-0.3, -0.565, 0.37), (-0.3, 0.565, 0.37), (0.2955, -0.465, 0.1), (0.2955, 0.465, 0.1), (0.3, -0.565, 0.37), (0.3, 0.565, 0.37), (0.7791, -0.4215, 0.02973), (0.7791, 0.4215, 0.02973), (0.8, -0.52, 0.38), (0.8, 0.52, 0.38), (1.05, -0.3285, 0.1187), (1.05, 0.3285, 0.1187), (1.15, -0.4, 0.4), (1.15, 0.4, 0.4), (-1.15, 0.48, 0.08), (-1.15, -0.48, 0.08), (-0.85, -0.55, 0.02), (-0.85, 0.55, 0.02), (-0.3, -0.565, 0.0), (-0.3, 0.565, 0.0), (0.3, -0.565, 0.0), (0.3, 0.565, 0.0), (0.8, -0.52, 0.03), (0.8, 0.52, 0.03), (1.15, -0.4, 0.12), (1.15, 0.4, 0.12), (-1.05, -0.4007, 0.1), (-1.05, 0.4007, 0.1), (-0.8371, -0.4503, 0.1), (-0.8371, 0.4503, 0.1), (-0.2986, -0.465, 0.1), (-0.2986, 0.465, 0.1), (0.2955, -0.465, 0.1), (0.2955, 0.465, 0.1), (0.7791, -0.4215, 0.1), (0.7791, 0.4215, 0.1), (1.05, -0.3285, 0.1), (1.05, 0.3285, 0.1)], [], [(8, 4, 26, 28), (24, 27, 7, 3), (3, 7, 6, 2), (2, 6, 26, 25), (5, 9, 29, 27), (27, 29, 11, 7), (7, 11, 10, 6), (6, 10, 28, 26), (1, 5, 27, 24), (29, 31, 15, 11), (11, 15, 14, 10), (10, 14, 30, 28), (4, 0, 25, 26), (31, 33, 19, 15), (15, 19, 18, 14), (14, 18, 32, 30), (0, 1, 24, 25), (33, 35, 23, 19), (19, 23, 22, 18), (18, 22, 34, 32), (25, 24, 3, 2), (22, 23, 35, 34), (9, 5, 39, 41), (12, 8, 28, 30), (9, 13, 31, 29), (16, 12, 30, 32), (13, 17, 33, 31), (20, 16, 32, 34), (21, 20, 34, 35), (17, 21, 35, 33), (36, 38, 40, 42, 44, 46, 47, 45, 43, 41, 39, 37), (21, 17, 45, 47), (17, 13, 43, 45), (0, 4, 38, 36), (8, 12, 42, 40), (16, 20, 46, 44), (13, 9, 41, 43), (1, 0, 36, 37), (4, 8, 40, 38), (20, 21, 47, 46), (5, 1, 37, 39), (12, 16, 44, 42)])
me_hullmesh.materials.append(mat_m_hull)
me_hullmesh.update()
me_hullmesh_001 = bpy.data.meshes.new('HullMesh.001')
me_hullmesh_001.from_pydata([(-1.15, 0.0, -0.08), (-1.15, -0.4038, -0.04), (-1.15, -0.475, 0.3), (-1.15, 0.475, 0.3), (-1.15, 0.4038, -0.04), (-0.92, 0.0, -0.084), (-0.92, -0.4191, -0.044), (-0.92, -0.493, 0.304), (-0.92, 0.493, 0.304), (-0.92, 0.4191, -0.044), (-0.69, 0.0, -0.088), (-0.69, -0.4344, -0.048), (-0.69, -0.511, 0.308), (-0.69, 0.511, 0.308), (-0.69, 0.4344, -0.048), (-0.46, 0.0, -0.092), (-0.46, -0.4496, -0.052), (-0.46, -0.529, 0.312), (-0.46, 0.529, 0.312), (-0.46, 0.4496, -0.052), (-0.23, 0.0, -0.096), (-0.23, -0.4649, -0.056), (-0.23, -0.547, 0.316), (-0.23, 0.547, 0.316), (-0.23, 0.4649, -0.056), (0.0, 0.0, -0.1), (0.0, -0.4803, -0.06), (0.0, -0.565, 0.32), (0.0, 0.565, 0.32), (0.0, 0.4803, -0.06), (0.23, 0.0, -0.084), (0.23, -0.4633, -0.044), (0.23, -0.545, 0.324), (0.23, 0.545, 0.324), (0.23, 0.4633, -0.044), (0.46, 0.0, -0.068), (0.46, -0.4355, -0.028), (0.46, -0.5123, 0.328), (0.46, 0.5123, 0.328), (0.46, 0.4355, -0.028), (0.69, 0.0, -0.052), (0.69, -0.4013, -0.012), (0.69, -0.4721, 0.332), (0.69, 0.4721, 0.332), (0.69, 0.4013, -0.012), (0.92, 0.0, -0.036), (0.92, -0.3621, 0.004), (0.92, -0.426, 0.336), (0.92, 0.426, 0.336), (0.92, 0.3621, 0.004), (1.15, 0.0, -0.02), (1.15, -0.3187, 0.02), (1.15, -0.375, 0.34), (1.15, 0.375, 0.34), (1.15, 0.3187, 0.02)], [], [(0, 5, 6, 1), (1, 6, 7, 2), (3, 8, 9, 4), (4, 9, 5, 0), (5, 10, 11, 6), (6, 11, 12, 7), (8, 13, 14, 9), (9, 14, 10, 5), (10, 15, 16, 11), (11, 16, 17, 12), (13, 18, 19, 14), (14, 19, 15, 10), (15, 20, 21, 16), (16, 21, 22, 17), (18, 23, 24, 19), (19, 24, 20, 15), (20, 25, 26, 21), (21, 26, 27, 22), (23, 28, 29, 24), (24, 29, 25, 20), (25, 30, 31, 26), (26, 31, 32, 27), (28, 33, 34, 29), (29, 34, 30, 25), (30, 35, 36, 31), (31, 36, 37, 32), (33, 38, 39, 34), (34, 39, 35, 30), (35, 40, 41, 36), (36, 41, 42, 37), (38, 43, 44, 39), (39, 44, 40, 35), (40, 45, 46, 41), (41, 46, 47, 42), (43, 48, 49, 44), (44, 49, 45, 40), (45, 50, 51, 46), (46, 51, 52, 47), (48, 53, 54, 49), (49, 54, 50, 45), (0, 1, 2, 3, 4), (54, 53, 52, 51, 50), (42, 43, 48, 47), (47, 48, 53, 52), (2, 3, 8, 7), (7, 8, 13, 12)])
me_hullmesh_001.update()
me_cube_008 = bpy.data.meshes.new('Cube.008')
me_cube_008.from_pydata([(-1.14, -0.5775, 0.35), (-1.14, -0.5775, 0.39), (-1.14, -0.5525, 0.35), (-1.14, -0.5525, 0.39), (1.14, -0.5775, 0.35), (1.14, -0.5775, 0.39), (1.14, -0.5525, 0.35), (1.14, -0.5525, 0.39)], [], [(0, 1, 3, 2), (2, 3, 7, 6), (6, 7, 5, 4), (4, 5, 1, 0), (2, 6, 4, 0), (7, 3, 1, 5)])
_uv = me_cube_008.uv_layers.new(name='UVMap')
_uv.uv.foreach_set('vector', [0.375, 0.0, 0.625, 0.0, 0.625, 0.25, 0.375, 0.25, 0.375, 0.25, 0.625, 0.25, 0.625, 0.5, 0.375, 0.5, 0.375, 0.5, 0.625, 0.5, 0.625, 0.75, 0.375, 0.75, 0.375, 0.75, 0.625, 0.75, 0.625, 1.0, 0.375, 1.0, 0.125, 0.5, 0.375, 0.5, 0.375, 0.75, 0.125, 0.75, 0.625, 0.5, 0.875, 0.5, 0.875, 0.75, 0.625, 0.75])
me_cube_008.materials.append(mat_m_wood)
me_cube_008.update()
me_cube_007 = bpy.data.meshes.new('Cube.007')
me_cube_007.from_pydata([(-1.14, 0.5525, 0.35), (-1.14, 0.5525, 0.39), (-1.14, 0.5775, 0.35), (-1.14, 0.5775, 0.39), (1.14, 0.5525, 0.35), (1.14, 0.5525, 0.39), (1.14, 0.5775, 0.35), (1.14, 0.5775, 0.39)], [], [(0, 1, 3, 2), (2, 3, 7, 6), (6, 7, 5, 4), (4, 5, 1, 0), (2, 6, 4, 0), (7, 3, 1, 5)])
_uv = me_cube_007.uv_layers.new(name='UVMap')
_uv.uv.foreach_set('vector', [0.375, 0.0, 0.625, 0.0, 0.625, 0.25, 0.375, 0.25, 0.375, 0.25, 0.625, 0.25, 0.625, 0.5, 0.375, 0.5, 0.375, 0.5, 0.625, 0.5, 0.625, 0.75, 0.375, 0.75, 0.375, 0.75, 0.625, 0.75, 0.625, 1.0, 0.375, 1.0, 0.125, 0.5, 0.375, 0.5, 0.375, 0.75, 0.125, 0.75, 0.625, 0.5, 0.875, 0.5, 0.875, 0.75, 0.625, 0.75])
me_cube_007.materials.append(mat_m_wood)
me_cube_007.update()

# ---- objects
ob_hull_002 = bpy.data.objects.new('Hull.002', me_hullmesh_002)
ob_rudder = bpy.data.objects.new('Rudder', me_ruddermesh)
ob_tiller = bpy.data.objects.new('Tiller', me_tillermesh)
ob_mast = bpy.data.objects.new('Mast', me_cylinder)
ob_mastthwart = bpy.data.objects.new('MastThwart', me_cube)
ob_boom = bpy.data.objects.new('Boom', me_cylinder_001)
ob_sprit = bpy.data.objects.new('Sprit', me_cylinder_002)
ob_batten_1 = bpy.data.objects.new('Batten_1', me_cube_001)
ob_batten_2 = bpy.data.objects.new('Batten_2', me_cube_002)
ob_batten_3 = bpy.data.objects.new('Batten_3', me_cube_003)
ob_daggerboard = bpy.data.objects.new('Daggerboard', me_cube_004)
ob_rudderhead = bpy.data.objects.new('RudderHead', me_cube_006)
ob_sail = bpy.data.objects.new('Sail', me_sail_mesh_004)
ob_hull = bpy.data.objects.new('Hull', me_hullmesh)
ob_hull_001 = bpy.data.objects.new('Hull.001', me_hullmesh_001)
ob_rubrail_p = bpy.data.objects.new('RubRail_P', me_cube_008)
ob_rubrail_s = bpy.data.objects.new('RubRail_S', me_cube_007)

# ---- transforms, parenting, visibility, modifiers, constraints
ob_hull_002.location = (0.0, 0.0, 0.0)
ob_rudder.location = (0.0, 0.0, -0.26)
ob_tiller.location = (0.0, 0.0, -0.26)
ob_mast.location = (0.75, 0.0, 1.22)
ob_mastthwart.location = (0.75, 0.0, 0.2)
ob_boom.location = (0.0, 0.0, 0.165)
ob_sprit.location = (0.2, 0.0, 1.775)
ob_batten_1.location = (0.065, 0.0, 0.925)
ob_batten_2.location = (0.115, 0.0, 1.45)
ob_batten_3.location = (0.165, 0.0, 1.975)
ob_daggerboard.location = (0.0, 0.0, -0.1)
ob_rudderhead.location = (0.0, 0.0, -0.16)
ob_sail.location = (0.0, 0.0, 0.0)
ob_hull.location = (0.0, 0.0, -0.1)
ob_hull_001.location = (0.0, 0.0, 0.0)
ob_hull_001.hide_render = True
ob_rubrail_p.location = (0.0, 0.0, -0.16)
ob_rubrail_p.hide_render = True
ob_rubrail_s.location = (0.0, 0.0, -0.16)
ob_rubrail_s.hide_render = True

# ---- collection membership
scene.collection.objects.link(ob_hull_002)
scene.collection.objects.link(ob_rudder)
scene.collection.objects.link(ob_tiller)
col_collection.objects.link(ob_mast)
col_collection.objects.link(ob_mastthwart)
col_collection.objects.link(ob_boom)
col_collection.objects.link(ob_sprit)
col_collection.objects.link(ob_batten_1)
col_collection.objects.link(ob_batten_2)
col_collection.objects.link(ob_batten_3)
col_collection.objects.link(ob_daggerboard)
col_collection.objects.link(ob_rudderhead)
col_collection.objects.link(ob_sail)
col_oldhull.objects.link(ob_hull)
col_oldhull.objects.link(ob_hull_001)
col_oldhull.objects.link(ob_rubrail_p)
col_oldhull.objects.link(ob_rubrail_s)

# ---- scene / render settings (as saved in the file)
scene.frame_start = 1; scene.frame_end = 250; scene.frame_set(160)
scene.render.engine = 'BLENDER_EEVEE_NEXT'
scene.render.bake_bias = 0.0
scene.render.bake_samples = 0
scene.cycles.sampling_pattern = 'TABULATED_SOBOL'
scene.eevee.use_volume_custom_range = False
bpy.context.view_layer.update()

# ---- added for rendering (the .blend has no active camera and no usable light): camera, sun
cam_auto = bpy.data.cameras.new('AutoCamera')
cam_auto.lens = 50.0
cam_auto.sensor_width = 36.0
cam_auto.clip_end = 1000.0
ob_auto_camera = bpy.data.objects.new('AutoCamera', cam_auto)
scene.collection.objects.link(ob_auto_camera)
ob_auto_camera.location = (3.82212, -4.67054, 4.10622)
ob_auto_camera.rotation_euler = (1.09748, -7.21219e-08, 0.694738)
scene.camera = ob_auto_camera
light_auto_sun = bpy.data.lights.new('AutoSun', 'SUN')
light_auto_sun.energy = 3.0
light_auto_sun.angle = 0.0523599
ob_auto_sun = bpy.data.objects.new('AutoSun', light_auto_sun)
scene.collection.objects.link(ob_auto_sun)
ob_auto_sun.rotation_euler = (0.872665, 0.174533, 0.523599)
bpy.context.view_layer.update()

